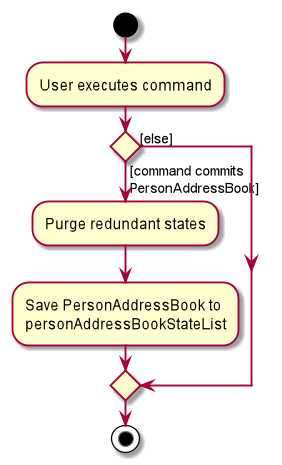

The diagram above was rendered by PlantUML. Its source (embedded in the PNG):
@startuml
start
:User executes command;


if () then ([command commits
PersonAddressBook])
    :Purge redundant states;
    :Save PersonAddressBook to
    personAddressBookStateList;
else ([else])
endif
stop
@enduml